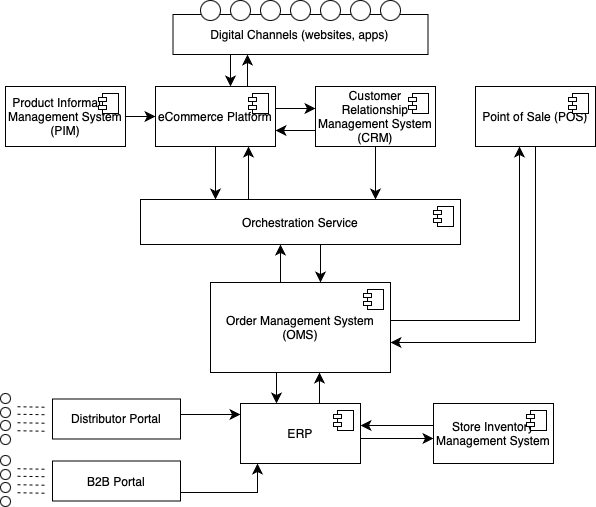

The diagram above was exported from draw.io. Its source (the exported page's mxGraphModel, read from the mxfile embedded in the PNG):
<mxGraphModel dx="1098" dy="716" grid="0" gridSize="10" guides="1" tooltips="1" connect="1" arrows="1" fold="1" page="1" pageScale="1" pageWidth="827" pageHeight="1169" math="0" shadow="0">
  <root>
    <mxCell id="0" />
    <mxCell id="1" parent="0" />
    <mxCell id="S6mJOh8E30OfMHkmUoeg-1" value="Order Management System (OMS)" style="html=1;dropTarget=0;whiteSpace=wrap;" vertex="1" parent="1">
      <mxGeometry x="316" y="384" width="180" height="90" as="geometry" />
    </mxCell>
    <mxCell id="S6mJOh8E30OfMHkmUoeg-2" value="" style="shape=module;jettyWidth=8;jettyHeight=4;" vertex="1" parent="S6mJOh8E30OfMHkmUoeg-1">
      <mxGeometry x="1" width="20" height="20" relative="1" as="geometry">
        <mxPoint x="-27" y="7" as="offset" />
      </mxGeometry>
    </mxCell>
    <mxCell id="S6mJOh8E30OfMHkmUoeg-3" value="Orchestration Service" style="html=1;dropTarget=0;whiteSpace=wrap;" vertex="1" parent="1">
      <mxGeometry x="246" y="301" width="320" height="45" as="geometry" />
    </mxCell>
    <mxCell id="S6mJOh8E30OfMHkmUoeg-4" value="" style="shape=module;jettyWidth=8;jettyHeight=4;" vertex="1" parent="S6mJOh8E30OfMHkmUoeg-3">
      <mxGeometry x="1" width="20" height="20" relative="1" as="geometry">
        <mxPoint x="-27" y="7" as="offset" />
      </mxGeometry>
    </mxCell>
    <mxCell id="S6mJOh8E30OfMHkmUoeg-36" value="" style="group" vertex="1" connectable="0" parent="1">
      <mxGeometry x="278.5" y="102" width="255" height="54" as="geometry" />
    </mxCell>
    <mxCell id="S6mJOh8E30OfMHkmUoeg-17" value="Digital Channels (websites, apps)" style="html=1;whiteSpace=wrap;" vertex="1" parent="S6mJOh8E30OfMHkmUoeg-36">
      <mxGeometry y="14" width="255" height="40" as="geometry" />
    </mxCell>
    <mxCell id="S6mJOh8E30OfMHkmUoeg-35" value="" style="group" vertex="1" connectable="0" parent="S6mJOh8E30OfMHkmUoeg-36">
      <mxGeometry x="27.5" width="200" height="20" as="geometry" />
    </mxCell>
    <mxCell id="S6mJOh8E30OfMHkmUoeg-19" value="" style="ellipse;whiteSpace=wrap;html=1;aspect=fixed;" vertex="1" parent="S6mJOh8E30OfMHkmUoeg-35">
      <mxGeometry width="20" height="20" as="geometry" />
    </mxCell>
    <mxCell id="S6mJOh8E30OfMHkmUoeg-22" value="" style="ellipse;whiteSpace=wrap;html=1;aspect=fixed;" vertex="1" parent="S6mJOh8E30OfMHkmUoeg-35">
      <mxGeometry x="30" width="20" height="20" as="geometry" />
    </mxCell>
    <mxCell id="S6mJOh8E30OfMHkmUoeg-23" value="" style="ellipse;whiteSpace=wrap;html=1;aspect=fixed;" vertex="1" parent="S6mJOh8E30OfMHkmUoeg-35">
      <mxGeometry x="60" width="20" height="20" as="geometry" />
    </mxCell>
    <mxCell id="S6mJOh8E30OfMHkmUoeg-24" value="" style="ellipse;whiteSpace=wrap;html=1;aspect=fixed;" vertex="1" parent="S6mJOh8E30OfMHkmUoeg-35">
      <mxGeometry x="90" width="20" height="20" as="geometry" />
    </mxCell>
    <mxCell id="S6mJOh8E30OfMHkmUoeg-25" value="" style="ellipse;whiteSpace=wrap;html=1;aspect=fixed;" vertex="1" parent="S6mJOh8E30OfMHkmUoeg-35">
      <mxGeometry x="120" width="20" height="20" as="geometry" />
    </mxCell>
    <mxCell id="S6mJOh8E30OfMHkmUoeg-26" value="" style="ellipse;whiteSpace=wrap;html=1;aspect=fixed;" vertex="1" parent="S6mJOh8E30OfMHkmUoeg-35">
      <mxGeometry x="150" width="20" height="20" as="geometry" />
    </mxCell>
    <mxCell id="S6mJOh8E30OfMHkmUoeg-27" value="" style="ellipse;whiteSpace=wrap;html=1;aspect=fixed;" vertex="1" parent="S6mJOh8E30OfMHkmUoeg-35">
      <mxGeometry x="180" width="20" height="20" as="geometry" />
    </mxCell>
    <mxCell id="S6mJOh8E30OfMHkmUoeg-60" value="" style="group" vertex="1" connectable="0" parent="1">
      <mxGeometry x="106" y="495" width="180" height="51" as="geometry" />
    </mxCell>
    <mxCell id="S6mJOh8E30OfMHkmUoeg-38" value="Distributor Portal" style="html=1;whiteSpace=wrap;" vertex="1" parent="S6mJOh8E30OfMHkmUoeg-60">
      <mxGeometry x="52" y="5.5" width="128" height="40" as="geometry" />
    </mxCell>
    <mxCell id="S6mJOh8E30OfMHkmUoeg-50" value="" style="group" vertex="1" connectable="0" parent="S6mJOh8E30OfMHkmUoeg-60">
      <mxGeometry width="10" height="51" as="geometry" />
    </mxCell>
    <mxCell id="S6mJOh8E30OfMHkmUoeg-40" value="" style="ellipse;whiteSpace=wrap;html=1;aspect=fixed;" vertex="1" parent="S6mJOh8E30OfMHkmUoeg-50">
      <mxGeometry width="10" height="10" as="geometry" />
    </mxCell>
    <mxCell id="S6mJOh8E30OfMHkmUoeg-47" value="" style="ellipse;whiteSpace=wrap;html=1;aspect=fixed;" vertex="1" parent="S6mJOh8E30OfMHkmUoeg-50">
      <mxGeometry y="14" width="10" height="10" as="geometry" />
    </mxCell>
    <mxCell id="S6mJOh8E30OfMHkmUoeg-48" value="" style="ellipse;whiteSpace=wrap;html=1;aspect=fixed;" vertex="1" parent="S6mJOh8E30OfMHkmUoeg-50">
      <mxGeometry y="27" width="10" height="10" as="geometry" />
    </mxCell>
    <mxCell id="S6mJOh8E30OfMHkmUoeg-49" value="" style="ellipse;whiteSpace=wrap;html=1;aspect=fixed;" vertex="1" parent="S6mJOh8E30OfMHkmUoeg-50">
      <mxGeometry y="41" width="10" height="10" as="geometry" />
    </mxCell>
    <mxCell id="S6mJOh8E30OfMHkmUoeg-59" value="" style="group" vertex="1" connectable="0" parent="S6mJOh8E30OfMHkmUoeg-60">
      <mxGeometry x="17" y="13.25" width="29" height="24.5" as="geometry" />
    </mxCell>
    <mxCell id="S6mJOh8E30OfMHkmUoeg-51" value="" style="endArrow=none;dashed=1;html=1;rounded=0;exitX=1;exitY=0.5;exitDx=0;exitDy=0;" edge="1" parent="S6mJOh8E30OfMHkmUoeg-59">
      <mxGeometry width="50" height="50" relative="1" as="geometry">
        <mxPoint as="sourcePoint" />
        <mxPoint x="29" y="0.5" as="targetPoint" />
      </mxGeometry>
    </mxCell>
    <mxCell id="S6mJOh8E30OfMHkmUoeg-52" value="" style="endArrow=none;dashed=1;html=1;rounded=0;exitX=1;exitY=0.5;exitDx=0;exitDy=0;" edge="1" parent="S6mJOh8E30OfMHkmUoeg-59">
      <mxGeometry width="50" height="50" relative="1" as="geometry">
        <mxPoint y="7.5" as="sourcePoint" />
        <mxPoint x="29" y="8" as="targetPoint" />
      </mxGeometry>
    </mxCell>
    <mxCell id="S6mJOh8E30OfMHkmUoeg-53" value="" style="endArrow=none;dashed=1;html=1;rounded=0;exitX=1;exitY=0.5;exitDx=0;exitDy=0;" edge="1" parent="S6mJOh8E30OfMHkmUoeg-59">
      <mxGeometry width="50" height="50" relative="1" as="geometry">
        <mxPoint y="16" as="sourcePoint" />
        <mxPoint x="29" y="16.5" as="targetPoint" />
      </mxGeometry>
    </mxCell>
    <mxCell id="S6mJOh8E30OfMHkmUoeg-54" value="" style="endArrow=none;dashed=1;html=1;rounded=0;exitX=1;exitY=0.5;exitDx=0;exitDy=0;" edge="1" parent="S6mJOh8E30OfMHkmUoeg-59">
      <mxGeometry width="50" height="50" relative="1" as="geometry">
        <mxPoint y="24" as="sourcePoint" />
        <mxPoint x="29" y="24.5" as="targetPoint" />
      </mxGeometry>
    </mxCell>
    <mxCell id="S6mJOh8E30OfMHkmUoeg-61" value="" style="group" vertex="1" connectable="0" parent="1">
      <mxGeometry x="106" y="557" width="180" height="51" as="geometry" />
    </mxCell>
    <mxCell id="S6mJOh8E30OfMHkmUoeg-62" value="B2B Portal" style="html=1;whiteSpace=wrap;" vertex="1" parent="S6mJOh8E30OfMHkmUoeg-61">
      <mxGeometry x="52" y="5.5" width="128" height="40" as="geometry" />
    </mxCell>
    <mxCell id="S6mJOh8E30OfMHkmUoeg-63" value="" style="group" vertex="1" connectable="0" parent="S6mJOh8E30OfMHkmUoeg-61">
      <mxGeometry width="10" height="51" as="geometry" />
    </mxCell>
    <mxCell id="S6mJOh8E30OfMHkmUoeg-64" value="" style="ellipse;whiteSpace=wrap;html=1;aspect=fixed;" vertex="1" parent="S6mJOh8E30OfMHkmUoeg-63">
      <mxGeometry width="10" height="10" as="geometry" />
    </mxCell>
    <mxCell id="S6mJOh8E30OfMHkmUoeg-65" value="" style="ellipse;whiteSpace=wrap;html=1;aspect=fixed;" vertex="1" parent="S6mJOh8E30OfMHkmUoeg-63">
      <mxGeometry y="14" width="10" height="10" as="geometry" />
    </mxCell>
    <mxCell id="S6mJOh8E30OfMHkmUoeg-66" value="" style="ellipse;whiteSpace=wrap;html=1;aspect=fixed;" vertex="1" parent="S6mJOh8E30OfMHkmUoeg-63">
      <mxGeometry y="27" width="10" height="10" as="geometry" />
    </mxCell>
    <mxCell id="S6mJOh8E30OfMHkmUoeg-67" value="" style="ellipse;whiteSpace=wrap;html=1;aspect=fixed;" vertex="1" parent="S6mJOh8E30OfMHkmUoeg-63">
      <mxGeometry y="41" width="10" height="10" as="geometry" />
    </mxCell>
    <mxCell id="S6mJOh8E30OfMHkmUoeg-68" value="" style="group" vertex="1" connectable="0" parent="S6mJOh8E30OfMHkmUoeg-61">
      <mxGeometry x="17" y="13.25" width="29" height="24.5" as="geometry" />
    </mxCell>
    <mxCell id="S6mJOh8E30OfMHkmUoeg-69" value="" style="endArrow=none;dashed=1;html=1;rounded=0;exitX=1;exitY=0.5;exitDx=0;exitDy=0;" edge="1" parent="S6mJOh8E30OfMHkmUoeg-68">
      <mxGeometry width="50" height="50" relative="1" as="geometry">
        <mxPoint as="sourcePoint" />
        <mxPoint x="29" y="0.5" as="targetPoint" />
      </mxGeometry>
    </mxCell>
    <mxCell id="S6mJOh8E30OfMHkmUoeg-70" value="" style="endArrow=none;dashed=1;html=1;rounded=0;exitX=1;exitY=0.5;exitDx=0;exitDy=0;" edge="1" parent="S6mJOh8E30OfMHkmUoeg-68">
      <mxGeometry width="50" height="50" relative="1" as="geometry">
        <mxPoint y="7.5" as="sourcePoint" />
        <mxPoint x="29" y="8" as="targetPoint" />
      </mxGeometry>
    </mxCell>
    <mxCell id="S6mJOh8E30OfMHkmUoeg-71" value="" style="endArrow=none;dashed=1;html=1;rounded=0;exitX=1;exitY=0.5;exitDx=0;exitDy=0;" edge="1" parent="S6mJOh8E30OfMHkmUoeg-68">
      <mxGeometry width="50" height="50" relative="1" as="geometry">
        <mxPoint y="16" as="sourcePoint" />
        <mxPoint x="29" y="16.5" as="targetPoint" />
      </mxGeometry>
    </mxCell>
    <mxCell id="S6mJOh8E30OfMHkmUoeg-72" value="" style="endArrow=none;dashed=1;html=1;rounded=0;exitX=1;exitY=0.5;exitDx=0;exitDy=0;" edge="1" parent="S6mJOh8E30OfMHkmUoeg-68">
      <mxGeometry width="50" height="50" relative="1" as="geometry">
        <mxPoint y="24" as="sourcePoint" />
        <mxPoint x="29" y="24.5" as="targetPoint" />
      </mxGeometry>
    </mxCell>
    <mxCell id="S6mJOh8E30OfMHkmUoeg-85" value="ERP" style="html=1;dropTarget=0;whiteSpace=wrap;" vertex="1" parent="1">
      <mxGeometry x="346" y="505" width="120" height="60" as="geometry" />
    </mxCell>
    <mxCell id="S6mJOh8E30OfMHkmUoeg-86" value="" style="shape=module;jettyWidth=8;jettyHeight=4;" vertex="1" parent="S6mJOh8E30OfMHkmUoeg-85">
      <mxGeometry x="1" width="20" height="20" relative="1" as="geometry">
        <mxPoint x="-27" y="7" as="offset" />
      </mxGeometry>
    </mxCell>
    <mxCell id="S6mJOh8E30OfMHkmUoeg-87" value="Store Inventory Management System" style="html=1;dropTarget=0;whiteSpace=wrap;" vertex="1" parent="1">
      <mxGeometry x="539" y="505" width="120" height="60" as="geometry" />
    </mxCell>
    <mxCell id="S6mJOh8E30OfMHkmUoeg-88" value="" style="shape=module;jettyWidth=8;jettyHeight=4;" vertex="1" parent="S6mJOh8E30OfMHkmUoeg-87">
      <mxGeometry x="1" width="20" height="20" relative="1" as="geometry">
        <mxPoint x="-27" y="7" as="offset" />
      </mxGeometry>
    </mxCell>
    <mxCell id="S6mJOh8E30OfMHkmUoeg-113" value="" style="edgeStyle=elbowEdgeStyle;elbow=vertical;endArrow=classic;html=1;curved=0;rounded=0;endSize=8;startSize=8;" edge="1" parent="1" source="S6mJOh8E30OfMHkmUoeg-1" target="S6mJOh8E30OfMHkmUoeg-3">
      <mxGeometry width="50" height="50" relative="1" as="geometry">
        <mxPoint x="336" y="486" as="sourcePoint" />
        <mxPoint x="386" y="436" as="targetPoint" />
        <Array as="points">
          <mxPoint x="386" y="360" />
        </Array>
      </mxGeometry>
    </mxCell>
    <mxCell id="S6mJOh8E30OfMHkmUoeg-114" value="" style="edgeStyle=elbowEdgeStyle;elbow=vertical;endArrow=classic;html=1;curved=0;rounded=0;endSize=8;startSize=8;" edge="1" parent="1" source="S6mJOh8E30OfMHkmUoeg-3" target="S6mJOh8E30OfMHkmUoeg-1">
      <mxGeometry width="50" height="50" relative="1" as="geometry">
        <mxPoint x="416" y="394" as="sourcePoint" />
        <mxPoint x="416" y="356" as="targetPoint" />
        <Array as="points">
          <mxPoint x="426" y="363" />
        </Array>
      </mxGeometry>
    </mxCell>
    <mxCell id="S6mJOh8E30OfMHkmUoeg-115" value="" style="edgeStyle=elbowEdgeStyle;elbow=vertical;endArrow=classic;html=1;curved=0;rounded=0;endSize=8;startSize=8;" edge="1" parent="1" source="S6mJOh8E30OfMHkmUoeg-9" target="S6mJOh8E30OfMHkmUoeg-3">
      <mxGeometry width="50" height="50" relative="1" as="geometry">
        <mxPoint x="436" y="356" as="sourcePoint" />
        <mxPoint x="436" y="394" as="targetPoint" />
        <Array as="points">
          <mxPoint x="361" y="312" />
        </Array>
      </mxGeometry>
    </mxCell>
    <mxCell id="S6mJOh8E30OfMHkmUoeg-116" value="" style="edgeStyle=elbowEdgeStyle;elbow=vertical;endArrow=classic;html=1;curved=0;rounded=0;endSize=8;startSize=8;" edge="1" parent="1" source="S6mJOh8E30OfMHkmUoeg-7" target="S6mJOh8E30OfMHkmUoeg-3">
      <mxGeometry width="50" height="50" relative="1" as="geometry">
        <mxPoint x="331" y="258" as="sourcePoint" />
        <mxPoint x="416" y="311" as="targetPoint" />
        <Array as="points">
          <mxPoint x="456" y="321" />
        </Array>
      </mxGeometry>
    </mxCell>
    <mxCell id="S6mJOh8E30OfMHkmUoeg-117" value="" style="edgeStyle=elbowEdgeStyle;elbow=vertical;endArrow=classic;html=1;curved=0;rounded=0;endSize=8;startSize=8;" edge="1" parent="1" source="S6mJOh8E30OfMHkmUoeg-3" target="S6mJOh8E30OfMHkmUoeg-9">
      <mxGeometry width="50" height="50" relative="1" as="geometry">
        <mxPoint x="331" y="258" as="sourcePoint" />
        <mxPoint x="331" y="311" as="targetPoint" />
        <Array as="points">
          <mxPoint x="354" y="274" />
        </Array>
      </mxGeometry>
    </mxCell>
    <mxCell id="S6mJOh8E30OfMHkmUoeg-121" value="" style="edgeStyle=elbowEdgeStyle;elbow=vertical;endArrow=classic;html=1;curved=0;rounded=0;endSize=8;startSize=8;" edge="1" parent="1" source="S6mJOh8E30OfMHkmUoeg-13" target="S6mJOh8E30OfMHkmUoeg-1">
      <mxGeometry width="50" height="50" relative="1" as="geometry">
        <mxPoint x="491" y="258" as="sourcePoint" />
        <mxPoint x="491" y="311" as="targetPoint" />
        <Array as="points">
          <mxPoint x="517" y="444" />
          <mxPoint x="556" y="456" />
        </Array>
      </mxGeometry>
    </mxCell>
    <mxCell id="S6mJOh8E30OfMHkmUoeg-122" value="" style="edgeStyle=elbowEdgeStyle;elbow=vertical;endArrow=classic;html=1;curved=0;rounded=0;endSize=8;startSize=8;" edge="1" parent="1" source="S6mJOh8E30OfMHkmUoeg-1" target="S6mJOh8E30OfMHkmUoeg-13">
      <mxGeometry width="50" height="50" relative="1" as="geometry">
        <mxPoint x="651" y="258" as="sourcePoint" />
        <mxPoint x="506" y="466" as="targetPoint" />
        <Array as="points">
          <mxPoint x="625" y="422" />
        </Array>
      </mxGeometry>
    </mxCell>
    <mxCell id="S6mJOh8E30OfMHkmUoeg-123" value="" style="edgeStyle=elbowEdgeStyle;elbow=vertical;endArrow=classic;html=1;curved=0;rounded=0;endSize=8;startSize=8;" edge="1" parent="1" source="S6mJOh8E30OfMHkmUoeg-87" target="S6mJOh8E30OfMHkmUoeg-85">
      <mxGeometry width="50" height="50" relative="1" as="geometry">
        <mxPoint x="651" y="244" as="sourcePoint" />
        <mxPoint x="506" y="440" as="targetPoint" />
        <Array as="points">
          <mxPoint x="538" y="527" />
          <mxPoint x="566" y="452" />
        </Array>
      </mxGeometry>
    </mxCell>
    <mxCell id="S6mJOh8E30OfMHkmUoeg-125" value="" style="edgeStyle=elbowEdgeStyle;elbow=vertical;endArrow=classic;html=1;curved=0;rounded=0;endSize=8;startSize=8;" edge="1" parent="1" source="S6mJOh8E30OfMHkmUoeg-85" target="S6mJOh8E30OfMHkmUoeg-87">
      <mxGeometry width="50" height="50" relative="1" as="geometry">
        <mxPoint x="590" y="551" as="sourcePoint" />
        <mxPoint x="480" y="551" as="targetPoint" />
        <Array as="points">
          <mxPoint x="534" y="540" />
          <mxPoint x="552" y="551" />
          <mxPoint x="576" y="462" />
        </Array>
      </mxGeometry>
    </mxCell>
    <mxCell id="S6mJOh8E30OfMHkmUoeg-126" value="" style="edgeStyle=elbowEdgeStyle;elbow=vertical;endArrow=classic;html=1;curved=0;rounded=0;endSize=8;startSize=8;" edge="1" parent="1" source="S6mJOh8E30OfMHkmUoeg-1" target="S6mJOh8E30OfMHkmUoeg-85">
      <mxGeometry width="50" height="50" relative="1" as="geometry">
        <mxPoint x="480" y="564" as="sourcePoint" />
        <mxPoint x="590" y="564" as="targetPoint" />
        <Array as="points">
          <mxPoint x="382" y="489" />
          <mxPoint x="562" y="575" />
          <mxPoint x="586" y="486" />
        </Array>
      </mxGeometry>
    </mxCell>
    <mxCell id="S6mJOh8E30OfMHkmUoeg-127" value="" style="edgeStyle=elbowEdgeStyle;elbow=vertical;endArrow=classic;html=1;curved=0;rounded=0;endSize=8;startSize=8;" edge="1" parent="1" source="S6mJOh8E30OfMHkmUoeg-85" target="S6mJOh8E30OfMHkmUoeg-1">
      <mxGeometry width="50" height="50" relative="1" as="geometry">
        <mxPoint x="392" y="484" as="sourcePoint" />
        <mxPoint x="392" y="529" as="targetPoint" />
        <Array as="points">
          <mxPoint x="425" y="488" />
          <mxPoint x="572" y="585" />
          <mxPoint x="596" y="496" />
        </Array>
      </mxGeometry>
    </mxCell>
    <mxCell id="S6mJOh8E30OfMHkmUoeg-128" value="" style="edgeStyle=elbowEdgeStyle;elbow=vertical;endArrow=classic;html=1;curved=0;rounded=0;endSize=8;startSize=8;" edge="1" parent="1" source="S6mJOh8E30OfMHkmUoeg-38" target="S6mJOh8E30OfMHkmUoeg-85">
      <mxGeometry width="50" height="50" relative="1" as="geometry">
        <mxPoint x="392" y="470" as="sourcePoint" />
        <mxPoint x="392" y="515" as="targetPoint" />
        <Array as="points">
          <mxPoint x="313" y="516" />
          <mxPoint x="284" y="546" />
          <mxPoint x="572" y="571" />
          <mxPoint x="596" y="482" />
        </Array>
      </mxGeometry>
    </mxCell>
    <mxCell id="S6mJOh8E30OfMHkmUoeg-129" value="" style="edgeStyle=elbowEdgeStyle;elbow=vertical;endArrow=classic;html=1;curved=0;rounded=0;endSize=8;startSize=8;" edge="1" parent="1" source="S6mJOh8E30OfMHkmUoeg-62">
      <mxGeometry width="50" height="50" relative="1" as="geometry">
        <mxPoint x="191" y="623" as="sourcePoint" />
        <mxPoint x="363" y="565" as="targetPoint" />
        <Array as="points">
          <mxPoint x="363" y="594" />
          <mxPoint x="535" y="581" />
          <mxPoint x="559" y="492" />
        </Array>
      </mxGeometry>
    </mxCell>
    <mxCell id="S6mJOh8E30OfMHkmUoeg-7" value="Customer Relationship Management System (CRM)" style="html=1;dropTarget=0;whiteSpace=wrap;" vertex="1" parent="1">
      <mxGeometry x="421" y="188" width="120" height="60" as="geometry" />
    </mxCell>
    <mxCell id="S6mJOh8E30OfMHkmUoeg-8" value="" style="shape=module;jettyWidth=8;jettyHeight=4;" vertex="1" parent="S6mJOh8E30OfMHkmUoeg-7">
      <mxGeometry x="1" width="20" height="20" relative="1" as="geometry">
        <mxPoint x="-27" y="7" as="offset" />
      </mxGeometry>
    </mxCell>
    <mxCell id="S6mJOh8E30OfMHkmUoeg-9" value="eCommerce Platform" style="html=1;dropTarget=0;whiteSpace=wrap;" vertex="1" parent="1">
      <mxGeometry x="261" y="188" width="120" height="60" as="geometry" />
    </mxCell>
    <mxCell id="S6mJOh8E30OfMHkmUoeg-10" value="" style="shape=module;jettyWidth=8;jettyHeight=4;" vertex="1" parent="S6mJOh8E30OfMHkmUoeg-9">
      <mxGeometry x="1" width="20" height="20" relative="1" as="geometry">
        <mxPoint x="-27" y="7" as="offset" />
      </mxGeometry>
    </mxCell>
    <mxCell id="S6mJOh8E30OfMHkmUoeg-11" value="Product Information Management System (PIM)" style="html=1;dropTarget=0;whiteSpace=wrap;" vertex="1" parent="1">
      <mxGeometry x="111" y="188" width="120" height="60" as="geometry" />
    </mxCell>
    <mxCell id="S6mJOh8E30OfMHkmUoeg-12" value="" style="shape=module;jettyWidth=8;jettyHeight=4;" vertex="1" parent="S6mJOh8E30OfMHkmUoeg-11">
      <mxGeometry x="1" width="20" height="20" relative="1" as="geometry">
        <mxPoint x="-27" y="7" as="offset" />
      </mxGeometry>
    </mxCell>
    <mxCell id="S6mJOh8E30OfMHkmUoeg-13" value="Point of Sale (POS)" style="html=1;dropTarget=0;whiteSpace=wrap;" vertex="1" parent="1">
      <mxGeometry x="581" y="188" width="120" height="60" as="geometry" />
    </mxCell>
    <mxCell id="S6mJOh8E30OfMHkmUoeg-14" value="" style="shape=module;jettyWidth=8;jettyHeight=4;" vertex="1" parent="S6mJOh8E30OfMHkmUoeg-13">
      <mxGeometry x="1" width="20" height="20" relative="1" as="geometry">
        <mxPoint x="-27" y="7" as="offset" />
      </mxGeometry>
    </mxCell>
    <mxCell id="S6mJOh8E30OfMHkmUoeg-118" value="" style="edgeStyle=elbowEdgeStyle;elbow=vertical;endArrow=classic;html=1;curved=0;rounded=0;endSize=8;startSize=8;" edge="1" parent="1" source="S6mJOh8E30OfMHkmUoeg-11" target="S6mJOh8E30OfMHkmUoeg-9">
      <mxGeometry width="50" height="50" relative="1" as="geometry">
        <mxPoint x="331" y="258" as="sourcePoint" />
        <mxPoint x="331" y="311" as="targetPoint" />
        <Array as="points">
          <mxPoint x="267" y="214" />
        </Array>
      </mxGeometry>
    </mxCell>
    <mxCell id="S6mJOh8E30OfMHkmUoeg-119" value="" style="edgeStyle=elbowEdgeStyle;elbow=vertical;endArrow=classic;html=1;curved=0;rounded=0;endSize=8;startSize=8;" edge="1" parent="1" source="S6mJOh8E30OfMHkmUoeg-7" target="S6mJOh8E30OfMHkmUoeg-9">
      <mxGeometry width="50" height="50" relative="1" as="geometry">
        <mxPoint x="491" y="258" as="sourcePoint" />
        <mxPoint x="491" y="311" as="targetPoint" />
        <Array as="points">
          <mxPoint x="396" y="232" />
        </Array>
      </mxGeometry>
    </mxCell>
    <mxCell id="S6mJOh8E30OfMHkmUoeg-120" value="" style="edgeStyle=elbowEdgeStyle;elbow=vertical;endArrow=classic;html=1;curved=0;rounded=0;endSize=8;startSize=8;" edge="1" parent="1" source="S6mJOh8E30OfMHkmUoeg-9" target="S6mJOh8E30OfMHkmUoeg-7">
      <mxGeometry width="50" height="50" relative="1" as="geometry">
        <mxPoint x="431" y="242" as="sourcePoint" />
        <mxPoint x="391" y="242" as="targetPoint" />
        <Array as="points">
          <mxPoint x="400" y="210" />
        </Array>
      </mxGeometry>
    </mxCell>
    <mxCell id="S6mJOh8E30OfMHkmUoeg-132" value="" style="edgeStyle=elbowEdgeStyle;elbow=vertical;endArrow=classic;html=1;curved=0;rounded=0;endSize=8;startSize=8;" edge="1" parent="1" source="S6mJOh8E30OfMHkmUoeg-9" target="S6mJOh8E30OfMHkmUoeg-17">
      <mxGeometry width="50" height="50" relative="1" as="geometry">
        <mxPoint x="364" y="311" as="sourcePoint" />
        <mxPoint x="364" y="258" as="targetPoint" />
        <Array as="points">
          <mxPoint x="353" y="183" />
        </Array>
      </mxGeometry>
    </mxCell>
    <mxCell id="S6mJOh8E30OfMHkmUoeg-143" value="" style="edgeStyle=elbowEdgeStyle;elbow=vertical;endArrow=classic;html=1;curved=0;rounded=0;endSize=8;startSize=8;" edge="1" parent="1" source="S6mJOh8E30OfMHkmUoeg-17" target="S6mJOh8E30OfMHkmUoeg-9">
      <mxGeometry width="50" height="50" relative="1" as="geometry">
        <mxPoint x="363" y="198" as="sourcePoint" />
        <mxPoint x="363" y="166" as="targetPoint" />
        <Array as="points">
          <mxPoint x="336" y="167" />
        </Array>
      </mxGeometry>
    </mxCell>
  </root>
</mxGraphModel>